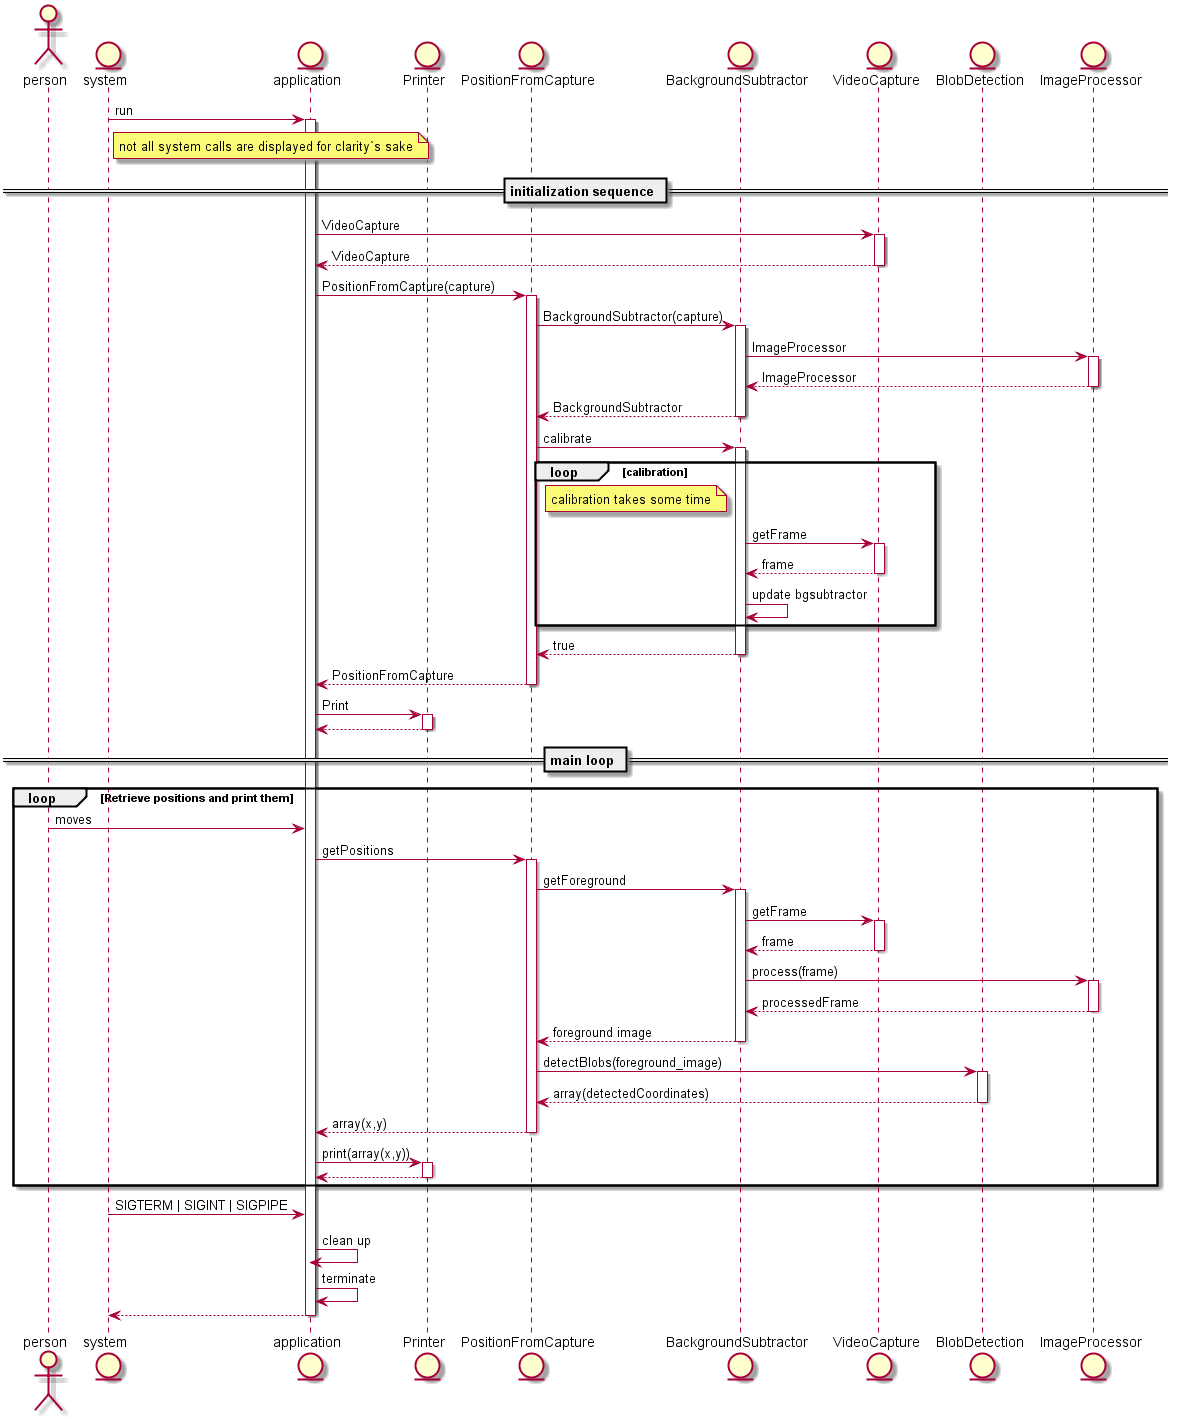

The diagram above was rendered by PlantUML. Its source (embedded in the PNG):
@startuml

actor person
entity system
entity application
entity Printer as print
entity PositionFromCapture as pos
entity BackgroundSubtractor as bg
entity VideoCapture as vc
entity BlobDetection as bd
entity ImageProcessor as img

system -> application : run
activate application

'there are several system calls, e.g. to the camera, for printing data etc.
note right of system : not all system calls are displayed for clarity`s sake

== initialization sequence ==
'when an object is created, activate after construction or before construction?'
application -> vc : VideoCapture
activate vc
vc --> application : VideoCapture
deactivate vc
application -> pos : PositionFromCapture(capture)
activate pos
pos -> bg : BackgroundSubtractor(capture)
activate bg
bg -> img : ImageProcessor
activate img
img --> bg : ImageProcessor
deactivate img
bg --> pos : BackgroundSubtractor
deactivate bg
pos -> bg : calibrate
activate bg
loop calibration
note left of bg : calibration takes some time
bg -> vc : getFrame
activate vc
vc --> bg : frame
deactivate vc
bg -> bg : update bgsubtractor
end
bg --> pos : true
deactivate bg
pos --> application : PositionFromCapture
deactivate pos
application -> print : Print
activate print
print --> application
deactivate print



== main loop ==
loop Retrieve positions and print them
person -> application: moves
application -> pos : getPositions
activate pos
pos -> bg : getForeground
activate bg
bg -> vc : getFrame
activate vc
vc --> bg : frame
deactivate vc
bg -> img : process(frame)
activate img
img --> bg : processedFrame
deactivate img
'FIXME syntax'
bg --> pos : foreground image
deactivate bg
pos -> bd: detectBlobs(foreground_image)
activate bd
bd --> pos: array(detectedCoordinates)
deactivate bd

'FIXME syntax'
pos --> application : array(x,y)
deactivate pos
application -> print : print(array(x,y))
activate print
print --> application
deactivate print

end

system -> application : SIGTERM | SIGINT | SIGPIPE
application -> application : clean up
deactivate pos
deactivate bg
deactivate vc
deactivate bd
deactivate img
deactivate print
application -> application : terminate
application --> system
deactivate application


@enduml